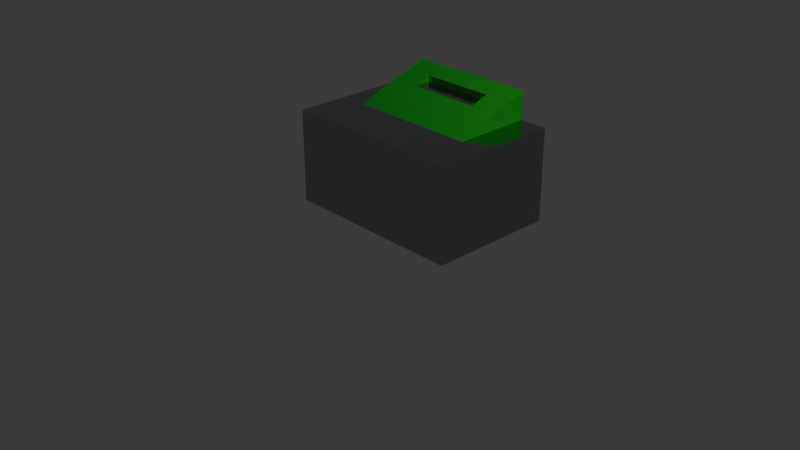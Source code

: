 # Source: table.blend  (saved by Blender 4.2.66; exported with 4.5.12 LTS)
import bpy
from mathutils import Matrix  # noqa: F401  (used for matrix-valued properties, if any)

bpy.ops.wm.read_factory_settings(use_empty=True)
scene = bpy.context.scene
scene.name = 'Scene'

# ---- collections
col_collection = bpy.data.collections.new('Collection'); scene.collection.children.link(col_collection)

# ---- materials (node trees are filled in below, after node groups)
mat_metal = bpy.data.materials.new('Metal')
mat_metal.alpha_threshold = 0.0
mat_metal.roughness = 0.5
mat_metal.line_color = (0.0, 0.0, 0.0, 1.0)
mat_001 = bpy.data.materials.new('マテリアル.001')

# ---- material node trees
mat_metal.use_nodes = True; mat_metal.node_tree.nodes.clear()
_N = mat_metal.node_tree.nodes; _L = mat_metal.node_tree.links
n0 = _N.new('ShaderNodeOutputMaterial'); n0.name = 'Material Output'; n0.location = (300, 300)
n1 = _N.new('ShaderNodeBsdfPrincipled'); n1.name = 'Principled BSDF'; n1.location = (10, 300)
n1.inputs[1].default_value = 1.0
n1.inputs[2].default_value = 0.1
n1.inputs[3].default_value = 1.45
n2 = _N.new('ShaderNodeRGB'); n2.name = 'RGB'; n2.location = (-343, 252)
n2.outputs[0].default_value = (0.4272, 0.4348, 0.4423, 1.0)
_L.new(n1.outputs[0], n0.inputs[0])
_L.new(n2.outputs[0], n1.inputs[0])
n0.is_active_output = True
mat_001.use_nodes = True; mat_001.node_tree.nodes.clear()
_N = mat_001.node_tree.nodes; _L = mat_001.node_tree.links
n0 = _N.new('ShaderNodeBsdfPrincipled'); n0.name = 'プリンシプルBSDF'; n0.location = (10, 300)
n0.inputs[0].default_value = (0.0, 0.2573, 0.002753, 1.0)
n0.inputs[2].default_value = 0.2
n0.inputs[3].default_value = 1.9
n1 = _N.new('ShaderNodeOutputMaterial'); n1.name = 'マテリアル出力'; n1.location = (300, 300)
_L.new(n0.outputs[0], n1.inputs[0])
n1.is_active_output = True

# ---- world
world_world = bpy.data.worlds.new('World'); scene.world = world_world
world_world.use_nodes = True; world_world.node_tree.nodes.clear()
_N = world_world.node_tree.nodes; _L = world_world.node_tree.links
n0 = _N.new('ShaderNodeOutputWorld'); n0.name = 'World Output'; n0.location = (300, 300)
n1 = _N.new('ShaderNodeBackground'); n1.name = 'Background'; n1.location = (10, 300)
n1.inputs[0].default_value = (0.05088, 0.05088, 0.05088, 1.0)
_L.new(n1.outputs[0], n0.inputs[0])
n0.is_active_output = True
world_world.color = (0.05088, 0.05088, 0.05088)
world_world.sun_shadow_jitter_overblur = 0.0

# ---- cameras
cam_camera = bpy.data.cameras.new('Camera')
cam_camera.clip_end = 100.0
cam_camera.ortho_scale = 7.314

# ---- lights
light_light = bpy.data.lights.new('Light', 'POINT')
light_light.energy = 1000.0
light_light.shadow_soft_size = 0.1

# ---- meshes
me_cube = bpy.data.meshes.new('Cube')
me_cube.from_pydata([(0.7, -0.4, 1.0), (0.7, -0.4, 0.0), (-0.7, -0.4, 1.0), (-0.7, -0.4, 0.0), (0.7, 1.0, 0.0), (-0.7, 1.0, 0.0), (-0.7, 1.0, 1.0), (0.7, 1.0, 1.0), (1.0, -0.4, 1.0), (1.0, -0.4, 0.0), (1.0, 1.0, 0.0), (1.0, 1.0, 1.0), (-1.0, -0.4, 1.0), (-1.0, -0.4, 0.0), (-1.0, 1.0, 0.0), (-1.0, 1.0, 1.0)], [], [(7, 0, 8, 11), (1, 0, 2, 3), (3, 5, 4, 1), (2, 0, 7, 6), (5, 6, 7, 4), (3, 2, 12, 13), (9, 10, 11, 8), (4, 7, 11, 10), (0, 1, 9, 8), (1, 4, 10, 9), (13, 12, 15, 14), (5, 3, 13, 14), (2, 6, 15, 12), (6, 5, 14, 15)])
_uv = me_cube.uv_layers.new(name='UVMap')
_uv.uv.foreach_set('vector', [0.5726, 0.5, 0.625, 0.75, 0.625, 0.75, 0.5726, 0.5, 0.375, 0.75, 0.625, 0.75, 0.625, 1.0, 0.375, 1.0, 0.375, 1.0, 0.375, 0.25, 0.375, 0.5, 0.375, 0.75, 0.625, 1.0, 0.625, 0.75, 0.5726, 0.5, 0.5718, 0.25, 0.375, 0.25, 0.5718, 0.25, 0.5726, 0.5, 0.375, 0.5, 0.375, 1.0, 0.625, 1.0, 0.625, 1.0, 0.375, 1.0, 0.375, 0.75, 0.375, 0.5, 0.5726, 0.5, 0.625, 0.75, 0.375, 0.5, 0.5726, 0.5, 0.5726, 0.5, 0.375, 0.5, 0.625, 0.75, 0.375, 0.75, 0.375, 0.75, 0.625, 0.75, 0.375, 0.75, 0.375, 0.5, 0.375, 0.5, 0.375, 0.75, 0.375, 1.0, 0.625, 1.0, 0.5718, 0.25, 0.375, 0.25, 0.375, 0.25, 0.375, 1.0, 0.375, 1.0, 0.375, 0.25, 0.625, 1.0, 0.5718, 0.25, 0.5718, 0.25, 0.625, 1.0, 0.5718, 0.25, 0.375, 0.25, 0.375, 0.25, 0.5718, 0.25])
me_cube.materials.append(mat_metal)
me_cube.use_mirror_vertex_groups = False
me_cube.update()
me_cube_001 = bpy.data.meshes.new('Cube.001')
me_cube_001.from_pydata([(0.7, 0.4, 1.1), (-0.7, 0.4, 1.1), (0.7, 1.0, 1.3), (-0.7, 1.0, 1.3), (0.7, 0.16, 1.0), (-0.7, 0.16, 1.0), (-0.4, 0.4, 1.1), (0.4, 0.4, 1.1), (-0.4, 1.0, 1.3), (0.4, 1.0, 1.3), (-0.7, 0.6, 1.167), (-0.7, 0.8, 1.233), (0.7, 0.6, 1.167), (0.7, 0.8, 1.233), (-0.4, 0.6, 1.167), (-0.4, 0.8, 1.233), (0.4, 0.6, 1.167), (0.4, 0.8, 1.233), (-0.4, 0.8, 1.167), (0.4, 0.8, 1.167), (-0.7, 1.0, 1.0), (-0.7, 0.4, 1.0), (0.7, 1.0, 1.0), (0.7, 0.4, 1.0)], [], [(17, 13, 2, 9), (0, 23, 22, 2, 13, 12), (0, 7, 6, 1, 5, 4), (11, 15, 8, 3), (14, 16, 19, 18), (1, 6, 14, 10), (10, 14, 15, 11), (6, 7, 16, 14), (17, 19, 16), (7, 0, 12, 16), (16, 12, 13, 17), (14, 18, 15), (18, 19, 17, 15), (9, 8, 15, 17), (22, 20, 3, 8, 9, 2), (21, 5, 1), (20, 21, 1, 10, 11, 3), (4, 23, 0)])
me_cube_001.polygons.foreach_set('material_index', [0, 0, 0, 0, 1, 0, 0, 0, 0, 0, 0, 0, 0, 0, 0, 0, 0, 0])
_uv = me_cube_001.uv_layers.new(name='UVMap')
_uv.uv.foreach_set('vector', [0.7083, 0.5, 0.625, 0.5, 0.625, 0.5, 0.7083, 0.5, 0.625, 0.5, 0.6041, 0.5, 0.5726, 0.5, 0.625, 0.5, 0.625, 0.5, 0.625, 0.5, 0.625, 0.5, 0.7083, 0.5, 0.7917, 0.5, 0.875, 0.5, 0.875, 0.625, 0.625, 0.625, 0.875, 0.5, 0.7917, 0.5, 0.7917, 0.5, 0.875, 0.5, 0.7917, 0.5, 0.7083, 0.5, 0.7083, 0.5, 0.7917, 0.5, 0.875, 0.5, 0.7917, 0.5, 0.7917, 0.5, 0.875, 0.5, 0.875, 0.5, 0.7917, 0.5, 0.7917, 0.5, 0.875, 0.5, 0.7917, 0.5, 0.7083, 0.5, 0.7083, 0.5, 0.7917, 0.5, 0.7083, 0.5, 0.7083, 0.5, 0.7083, 0.5, 0.7083, 0.5, 0.625, 0.5, 0.625, 0.5, 0.7083, 0.5, 0.7083, 0.5, 0.625, 0.5, 0.625, 0.5, 0.7083, 0.5, 0.7917, 0.5, 0.7917, 0.5, 0.7917, 0.5, 0.7917, 0.5, 0.7083, 0.5, 0.7083, 0.5, 0.7917, 0.5, 0.7083, 0.5, 0.7917, 0.5, 0.7917, 0.5, 0.7083, 0.5, 0.5726, 0.5, 0.5718, 0.25, 0.625, 0.25, 0.625, 0.3333, 0.625, 0.4167, 0.625, 0.5, 0.6038, 0.25, 0.625, 0.125, 0.625, 0.25, 0.5718, 0.25, 0.6038, 0.25, 0.625, 0.25, 0.625, 0.25, 0.625, 0.25, 0.625, 0.25, 0.625, 0.625, 0.6041, 0.5, 0.625, 0.5])
me_cube_001.materials.append(mat_001)
me_cube_001.materials.append(mat_metal)
me_cube_001.use_mirror_vertex_groups = False
me_cube_001.update()

# ---- objects
ob_cube = bpy.data.objects.new('Cube', me_cube)
ob_light = bpy.data.objects.new('Light', light_light)
ob_camera = bpy.data.objects.new('Camera', cam_camera)
ob_cube_001 = bpy.data.objects.new('Cube.001', me_cube_001)

# ---- transforms, parenting, visibility, modifiers, constraints
ob_cube.location = (0.0, 0.0, 0.0)
ob_cube.lock_rotations_4d = False
ob_cube.empty_display_type = 'ARROWS'
ob_cube.lineart.crease_threshold = 0.0
ob_light.location = (4.076, 1.005, 5.904)
ob_light.rotation_euler = (0.6503, 0.05522, 1.866)
ob_light.lock_rotations_4d = False
ob_light.empty_display_type = 'ARROWS'
ob_light.color = (0.0, 0.0, 0.0, 0.0)
ob_light.lineart.crease_threshold = 0.0
ob_camera.location = (7.359, -6.926, 4.958)
ob_camera.rotation_euler = (1.109, 0.0, 0.8149)
ob_camera.lock_rotations_4d = False
ob_camera.empty_display_type = 'ARROWS'
ob_camera.color = (0.0, 0.0, 0.0, 0.0)
ob_camera.display_type = 'WIRE'
ob_camera.lineart.crease_threshold = 0.0
ob_cube_001.location = (0.0, 0.0, 0.0)
ob_cube_001.lock_rotations_4d = False
ob_cube_001.empty_display_type = 'ARROWS'
ob_cube_001.lineart.crease_threshold = 0.0

# ---- collection membership
col_collection.objects.link(ob_cube)
col_collection.objects.link(ob_light)
col_collection.objects.link(ob_camera)
col_collection.objects.link(ob_cube_001)

# ---- scene / render settings (as saved in the file)
scene.camera = ob_camera
scene.frame_start = 1; scene.frame_end = 250; scene.frame_set(1)
scene.render.engine = 'BLENDER_EEVEE_NEXT'
bpy.context.view_layer.update()
